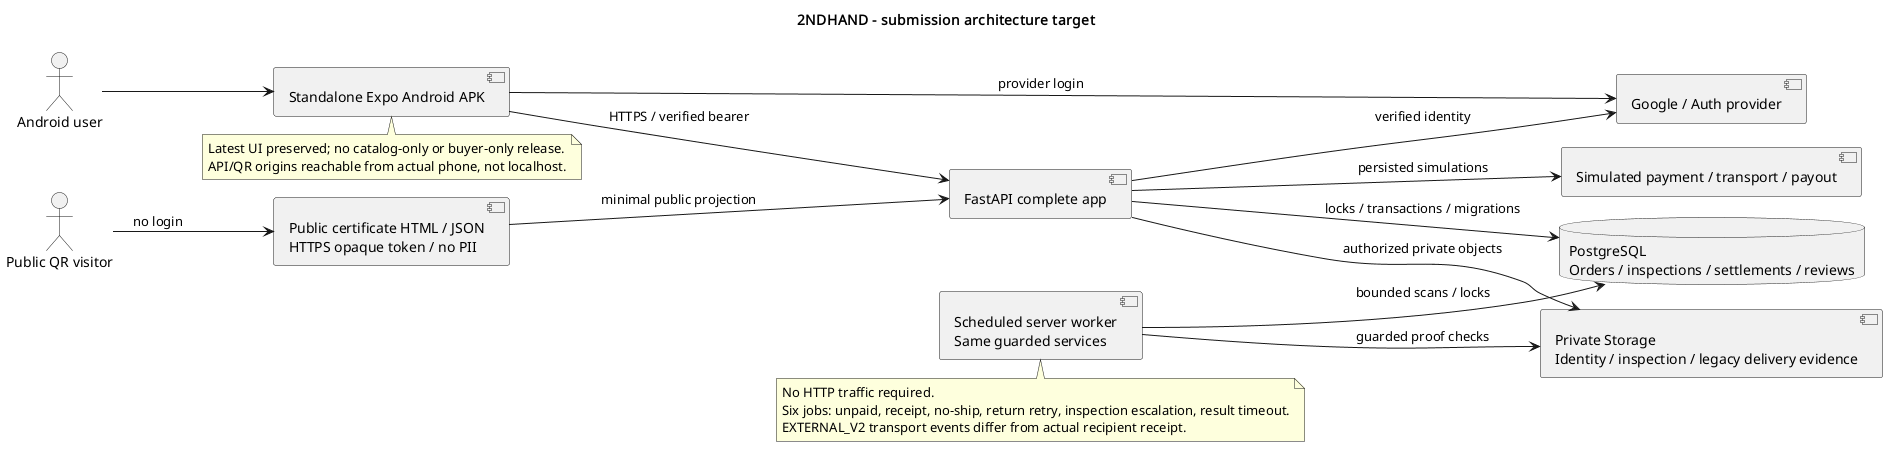

The diagram above was rendered by PlantUML. Its source (embedded in the PNG):
@startuml
!pragma layout smetana
title 2NDHAND - submission architecture target
skinparam defaultFontName SansSerif
skinparam backgroundColor #FFFFFF
skinparam shadowing false
left to right direction
actor "Android user" as User
component "Standalone Expo Android APK" as App
component "Google / Auth provider" as Auth
component "FastAPI complete app" as API
database "PostgreSQL\nOrders / inspections / settlements / reviews" as DB
component "Private Storage\nIdentity / inspection / legacy delivery evidence" as Storage
component "Scheduled server worker\nSame guarded services" as Worker
actor "Public QR visitor" as Visitor
component "Public certificate HTML / JSON\nHTTPS opaque token / no PII" as Public
component "Simulated payment / transport / payout" as Sim

User --> App
App --> Auth : provider login
App --> API : HTTPS / verified bearer
API --> Auth : verified identity
API --> DB : locks / transactions / migrations
API --> Storage : authorized private objects
API --> Sim : persisted simulations
Worker --> DB : bounded scans / locks
Worker --> Storage : guarded proof checks
Visitor --> Public : no login
Public --> API : minimal public projection
note bottom of Worker
  No HTTP traffic required.
  Six jobs: unpaid, receipt, no-ship, return retry, inspection escalation, result timeout.
  EXTERNAL_V2 transport events differ from actual recipient receipt.
end note
note bottom of App
  Latest UI preserved; no catalog-only or buyer-only release.
  API/QR origins reachable from actual phone, not localhost.
end note
@enduml